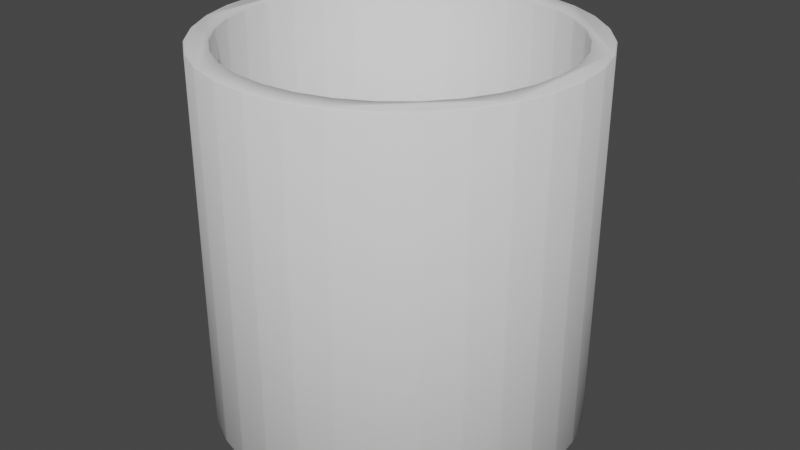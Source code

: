 # Source: primitive-cylinder-hollow.blend  (saved by Blender 2.80.41; exported with 4.5.12 LTS)
import bpy
from mathutils import Matrix  # noqa: F401  (used for matrix-valued properties, if any)

bpy.ops.wm.read_factory_settings(use_empty=True)
scene = bpy.context.scene
scene.name = 'Scene'

# ---- collections
col_collection = bpy.data.collections.new('Collection'); scene.collection.children.link(col_collection)

# ---- world
world_world = bpy.data.worlds.new('World'); scene.world = world_world
world_world.color = (0.05088, 0.05088, 0.05088)
world_world.use_sun_shadow = False
world_world.sun_shadow_jitter_overblur = 0.0

# ---- meshes
me_circle = bpy.data.meshes.new('Circle')
me_circle.from_pydata([(-0.09755, 0.4904, 0.0), (-0.3536, 0.3536, 0.0), (-0.4904, 0.09755, 0.0), (-0.3536, -0.3536, 0.0), (-0.2778, -0.4157, 0.0), (-0.1913, -0.4619, 0.0), (-0.09755, -0.4904, 0.0), (1.629e-07, -0.5, 0.0), (0.3536, -0.3536, 0.0), (0.4157, -0.2778, 0.0), (0.4619, -0.1913, 0.0), (0.4904, -0.09754, 0.0), (0.5, 4.828e-07, 0.0), (0.3536, 0.3536, 0.0), (0.2778, 0.4157, 0.0), (0.0, 0.44, 0.0), (-0.2445, 0.3658, 0.0), (-0.4315, 0.08584, 0.0), (-0.44, 3.322e-08, 0.0), (-0.4315, -0.08584, 0.0), (-0.4065, -0.1684, 0.0), (-0.3658, -0.2445, 0.0), (-0.2445, -0.3658, 0.0), (-0.1684, -0.4065, 0.0), (0.3111, -0.3111, 0.0), (0.3658, -0.2445, 0.0), (0.4065, -0.1684, 0.0), (0.4315, -0.08584, 0.0), (0.4315, 0.08584, 0.0), (0.3111, 0.3111, 0.0), (0.2445, 0.3658, 0.0), (0.0, 0.5, 0.0), (-0.1913, 0.4619, 0.0), (-0.2778, 0.4157, 0.0), (-0.4157, 0.2778, 0.0), (-0.4619, 0.1913, 0.0), (-0.5, 3.775e-08, 0.0), (-0.4904, -0.09755, 0.0), (-0.4619, -0.1913, 0.0), (-0.4157, -0.2778, 0.0), (0.09755, -0.4904, 0.0), (0.1913, -0.4619, 0.0), (0.2778, -0.4157, 0.0), (0.4904, 0.09755, 0.0), (0.4619, 0.1913, 0.0), (0.4157, 0.2778, 0.0), (0.1913, 0.4619, 0.0), (0.09754, 0.4904, 0.0), (-0.08584, 0.4315, 0.0), (-0.1684, 0.4065, 0.0), (-0.3111, 0.3111, 0.0), (-0.3658, 0.2445, 0.0), (-0.4065, 0.1684, 0.0), (-0.3111, -0.3111, 0.0), (-0.08584, -0.4315, 0.0), (1.434e-07, -0.44, 0.0), (0.08584, -0.4315, 0.0), (0.1684, -0.4065, 0.0), (0.2445, -0.3658, 0.0), (0.44, 4.249e-07, 0.0), (0.4065, 0.1684, 0.0), (0.3658, 0.2445, 0.0), (0.1684, 0.4065, 0.0), (0.08584, 0.4315, 0.0), (0.0, 0.5, 1.001), (-0.09755, 0.4904, 1.001), (-0.1913, 0.4619, 1.001), (-0.2778, 0.4157, 1.001), (-0.3536, 0.3536, 1.001), (-0.4157, 0.2778, 1.001), (-0.4619, 0.1913, 1.001), (-0.4904, 0.09755, 1.001), (-0.5, 3.775e-08, 1.001), (-0.4904, -0.09755, 1.001), (-0.4619, -0.1913, 1.001), (-0.4157, -0.2778, 1.001), (-0.3536, -0.3536, 1.001), (-0.2778, -0.4157, 1.001), (-0.1913, -0.4619, 1.001), (-0.09755, -0.4904, 1.001), (1.629e-07, -0.5, 1.001), (0.09755, -0.4904, 1.001), (0.1913, -0.4619, 1.001), (0.2778, -0.4157, 1.001), (0.3536, -0.3536, 1.001), (0.4157, -0.2778, 1.001), (0.4619, -0.1913, 1.001), (0.4904, -0.09754, 1.001), (0.5, 4.828e-07, 1.001), (0.4904, 0.09755, 1.001), (0.4619, 0.1913, 1.001), (0.4157, 0.2778, 1.001), (0.3536, 0.3536, 1.001), (0.2778, 0.4157, 1.001), (0.1913, 0.4619, 1.001), (0.09754, 0.4904, 1.001), (0.0, 0.44, 1.001), (-0.08584, 0.4315, 1.001), (-0.1684, 0.4065, 1.001), (-0.2445, 0.3658, 1.001), (-0.3111, 0.3111, 1.001), (-0.3658, 0.2445, 1.001), (-0.4065, 0.1684, 1.001), (-0.4315, 0.08584, 1.001), (-0.44, 3.322e-08, 1.001), (-0.4315, -0.08584, 1.001), (-0.4065, -0.1684, 1.001), (-0.3658, -0.2445, 1.001), (-0.3111, -0.3111, 1.001), (-0.2445, -0.3658, 1.001), (-0.1684, -0.4065, 1.001), (-0.08584, -0.4315, 1.001), (1.434e-07, -0.44, 1.001), (0.08584, -0.4315, 1.001), (0.1684, -0.4065, 1.001), (0.2445, -0.3658, 1.001), (0.3111, -0.3111, 1.001), (0.3658, -0.2445, 1.001), (0.4065, -0.1684, 1.001), (0.4315, -0.08584, 1.001), (0.44, 4.249e-07, 1.001), (0.4315, 0.08584, 1.001), (0.4065, 0.1684, 1.001), (0.3658, 0.2445, 1.001), (0.3111, 0.3111, 1.001), (0.2445, 0.3658, 1.001), (0.1684, 0.4065, 1.001), (0.08584, 0.4315, 1.001)], [], [(35, 70, 69, 34), (61, 60, 122, 123), (48, 15, 96, 97), (2, 71, 70, 35), (29, 61, 123, 124), (49, 48, 97, 98), (36, 72, 71, 2), (30, 29, 124, 125), (16, 49, 98, 99), (37, 73, 72, 36), (62, 30, 125, 126), (50, 16, 99, 100), (38, 74, 73, 37), (63, 62, 126, 127), (51, 50, 100, 101), (39, 75, 74, 38), (15, 63, 127, 96), (52, 51, 101, 102), (3, 76, 75, 39), (17, 52, 102, 103), (4, 77, 76, 3), (18, 17, 103, 104), (5, 78, 77, 4), (19, 18, 104, 105), (6, 79, 78, 5), (20, 19, 105, 106), (7, 80, 79, 6), (21, 20, 106, 107), (40, 81, 80, 7), (53, 21, 107, 108), (41, 82, 81, 40), (22, 53, 108, 109), (42, 83, 82, 41), (23, 22, 109, 110), (8, 84, 83, 42), (54, 23, 110, 111), (9, 85, 84, 8), (55, 54, 111, 112), (10, 86, 85, 9), (56, 55, 112, 113), (11, 87, 86, 10), (57, 56, 113, 114), (12, 88, 87, 11), (58, 57, 114, 115), (43, 89, 88, 12), (24, 58, 115, 116), (44, 90, 89, 43), (25, 24, 116, 117), (45, 91, 90, 44), (0, 65, 64, 31), (26, 25, 117, 118), (13, 92, 91, 45), (32, 66, 65, 0), (27, 26, 118, 119), (14, 93, 92, 13), (33, 67, 66, 32), (59, 27, 119, 120), (46, 94, 93, 14), (1, 68, 67, 33), (28, 59, 120, 121), (47, 95, 94, 46), (34, 69, 68, 1), (60, 28, 121, 122), (31, 64, 95, 47), (81, 82, 83, 84, 85, 86, 87, 88, 89, 90, 91, 92, 93, 94, 95, 127, 126, 125, 124, 123, 122, 121, 120, 119, 118, 117, 116, 115, 114, 113), (65, 66, 67, 68, 69, 70, 71, 72, 73, 74, 75, 76, 77, 78, 79, 111, 110, 109, 108, 107, 106, 105, 104, 103, 102, 101, 100, 99, 98, 97), (64, 65, 97, 96, 127, 95), (79, 80, 81, 113, 112, 111), (39, 38, 37, 19, 20, 21, 53, 22, 23, 54, 55, 56, 57, 58, 24, 25, 26, 27, 59, 28, 43, 12, 11, 10, 9, 8, 42, 41, 40, 7, 6, 5, 4, 3), (32, 0, 31, 47, 46, 14, 13, 45, 44, 60, 61, 29, 30, 62, 63, 15, 48, 49, 16, 50, 51, 52, 17, 18, 36, 2, 35, 34, 1, 33), (19, 37, 36, 18), (60, 44, 43, 28)])
me_circle.polygons.foreach_set('use_smooth', [True] * 72)
_uv = me_circle.uv_layers.new(name='UVMap')
_uv.uv.foreach_set('vector', [0.0, 0.0, 0.0, 0.0, 0.0, 0.0, 0.0, 0.0, 0.0, 0.0, 0.0, 0.0, 0.0, 0.0, 0.0, 0.0, 0.0, 0.0, 0.0, 0.0, 0.0, 0.0, 0.0, 0.0, 0.0, 0.0, 0.0, 0.0, 0.0, 0.0, 0.0, 0.0, 0.0, 0.0, 0.0, 0.0, 0.0, 0.0, 0.0, 0.0, 0.0, 0.0, 0.0, 0.0, 0.0, 0.0, 0.0, 0.0, 0.0, 0.0, 0.0, 0.0, 0.0, 0.0, 0.0, 0.0, 0.0, 0.0, 0.0, 0.0, 0.0, 0.0, 0.0, 0.0, 0.0, 0.0, 0.0, 0.0, 0.0, 0.0, 0.0, 0.0, 0.0, 0.0, 0.0, 0.0, 0.0, 0.0, 0.0, 0.0, 0.0, 0.0, 0.0, 0.0, 0.0, 0.0, 0.0, 0.0, 0.0, 0.0, 0.0, 0.0, 0.0, 0.0, 0.0, 0.0, 0.0, 0.0, 0.0, 0.0, 0.0, 0.0, 0.0, 0.0, 0.0, 0.0, 0.0, 0.0, 0.0, 0.0, 0.0, 0.0, 0.0, 0.0, 0.0, 0.0, 0.0, 0.0, 0.0, 0.0, 0.0, 0.0, 0.0, 0.0, 0.0, 0.0, 0.0, 0.0, 0.0, 0.0, 0.0, 0.0, 0.0, 0.0, 0.0, 0.0, 0.0, 0.0, 0.0, 0.0, 0.0, 0.0, 0.0, 0.0, 0.0, 0.0, 0.0, 0.0, 0.0, 0.0, 0.0, 0.0, 0.0, 0.0, 0.0, 0.0, 0.0, 0.0, 0.0, 0.0, 0.0, 0.0, 0.0, 0.0, 0.0, 0.0, 0.0, 0.0, 0.0, 0.0, 0.0, 0.0, 0.0, 0.0, 0.0, 0.0, 0.0, 0.0, 0.0, 0.0, 0.0, 0.0, 0.0, 0.0, 0.0, 0.0, 0.0, 0.0, 0.0, 0.0, 0.0, 0.0, 0.0, 0.0, 0.0, 0.0, 0.0, 0.0, 0.0, 0.0, 0.0, 0.0, 0.0, 0.0, 0.0, 0.0, 0.0, 0.0, 0.0, 0.0, 0.0, 0.0, 0.0, 0.0, 0.0, 0.0, 0.0, 0.0, 0.0, 0.0, 0.0, 0.0, 0.0, 0.0, 0.0, 0.0, 0.0, 0.0, 0.0, 0.0, 0.0, 0.0, 0.0, 0.0, 0.0, 0.0, 0.0, 0.0, 0.0, 0.0, 0.0, 0.0, 0.0, 0.0, 0.0, 0.0, 0.0, 0.0, 0.0, 0.0, 0.0, 0.0, 0.0, 0.0, 0.0, 0.0, 0.0, 0.0, 0.0, 0.0, 0.0, 0.0, 0.0, 0.0, 0.0, 0.0, 0.0, 0.0, 0.0, 0.0, 0.0, 0.0, 0.0, 0.0, 0.0, 0.0, 0.0, 0.0, 0.0, 0.0, 0.0, 0.0, 0.0, 0.0, 0.0, 0.0, 0.0, 0.0, 0.0, 0.0, 0.0, 0.0, 0.0, 0.0, 0.0, 0.0, 0.0, 0.0, 0.0, 0.0, 0.0, 0.0, 0.0, 0.0, 0.0, 0.0, 0.0, 0.0, 0.0, 0.0, 0.0, 0.0, 0.0, 0.0, 0.0, 0.0, 0.0, 0.0, 0.0, 0.0, 0.0, 0.0, 0.0, 0.0, 0.0, 0.0, 0.0, 0.0, 0.0, 0.0, 0.0, 0.0, 0.0, 0.0, 0.0, 0.0, 0.0, 0.0, 0.0, 0.0, 0.0, 0.0, 0.0, 0.0, 0.0, 0.0, 0.0, 0.0, 0.0, 0.0, 0.0, 0.0, 0.0, 0.0, 0.0, 0.0, 0.0, 0.0, 0.0, 0.0, 0.0, 0.0, 0.0, 0.0, 0.0, 0.0, 0.0, 0.0, 0.0, 0.0, 0.0, 0.0, 0.0, 0.0, 0.0, 0.0, 0.0, 0.0, 0.0, 0.0, 0.0, 0.0, 0.0, 0.0, 0.0, 0.0, 0.0, 0.0, 0.0, 0.0, 0.0, 0.0, 0.0, 0.0, 0.0, 0.0, 0.0, 0.0, 0.0, 0.0, 0.0, 0.0, 0.0, 0.0, 0.0, 0.0, 0.0, 0.0, 0.0, 0.0, 0.0, 0.0, 0.0, 0.0, 0.0, 0.0, 0.0, 0.0, 0.0, 0.0, 0.0, 0.0, 0.0, 0.0, 0.0, 0.0, 0.0, 0.0, 0.0, 0.0, 0.0, 0.0, 0.0, 0.0, 0.0, 0.0, 0.0, 0.0, 0.0, 0.0, 0.0, 0.0, 0.0, 0.0, 0.0, 0.0, 0.0, 0.0, 0.0, 0.0, 0.0, 0.0, 0.0, 0.0, 0.0, 0.0, 0.0, 0.0, 0.0, 0.0, 0.0, 0.0, 0.0, 0.0, 0.0, 0.0, 0.0, 0.0, 0.0, 0.0, 0.0, 0.0, 0.0, 0.0, 0.0, 0.0, 0.0, 0.0, 0.0, 0.0, 0.0, 0.0, 0.0, 0.0, 0.0, 0.0, 0.0, 0.0, 0.0, 0.0, 0.0, 0.0, 0.0, 0.0, 0.0, 0.0, 0.0, 0.0, 0.0, 0.0, 0.0, 0.0, 0.0, 0.0, 0.0, 0.0, 0.0, 0.0, 0.0, 0.0, 0.0, 0.0, 0.0, 0.0, 0.0, 0.0, 0.0, 0.0, 0.0, 0.0, 0.0, 0.0, 0.0, 0.0, 0.0, 0.0, 0.0, 0.0, 0.0, 0.0, 0.0, 0.0, 0.0, 0.0, 0.0, 0.0, 0.0, 0.0, 0.0, 0.0, 0.0, 0.0, 0.0, 0.0, 0.0, 0.0, 0.0, 0.0, 0.0, 0.0, 0.0, 0.0, 0.0, 0.0, 0.0, 0.0, 0.0, 0.0, 0.0, 0.0, 0.0, 0.0, 0.0, 0.0, 0.0, 0.0, 0.0, 0.0, 0.0, 0.0, 0.0, 0.0, 0.0, 0.0, 0.0, 0.0, 0.0, 0.0, 0.0, 0.0, 0.0, 0.0, 0.0, 0.0, 0.0, 0.0, 0.0, 0.0, 0.0, 0.0, 0.0, 0.0, 0.0, 0.0, 0.0, 0.0, 0.0, 0.0, 0.0, 0.0, 0.0, 0.0, 0.0, 0.0, 0.0, 0.0, 0.0, 0.0, 0.0, 0.0, 0.0, 0.0, 0.0, 0.0, 0.0, 0.0, 0.0, 0.0, 0.0, 0.0, 0.0, 0.0, 0.0, 0.0, 0.0, 0.0, 0.0, 0.0, 0.0, 0.0, 0.0, 0.0, 0.0, 0.0, 0.0, 0.0, 0.0, 0.0, 0.0, 0.0, 0.0, 0.0, 0.0, 0.0, 0.0, 0.0, 0.0, 0.0, 0.0, 0.0, 0.0, 0.0, 0.0, 0.0, 0.0, 0.0, 0.0, 0.0, 0.0, 0.0, 0.0, 0.0, 0.0, 0.0, 0.0, 0.0, 0.0, 0.0, 0.0, 0.0, 0.0, 0.0, 0.0, 0.0, 0.0, 0.0, 0.0, 0.0, 0.0, 0.0, 0.0, 0.0, 0.0, 0.0, 0.0, 0.0, 0.0, 0.0, 0.0, 0.0, 0.0, 0.0, 0.0, 0.0, 0.0, 0.0, 0.0, 0.0, 0.0, 0.0, 0.0, 0.0, 0.0, 0.0, 0.0, 0.0, 0.0, 0.0, 0.0, 0.0, 0.0, 0.0, 0.0, 0.0, 0.0, 0.0, 0.0, 0.0, 0.0, 0.0, 0.0, 0.0, 0.0, 0.0, 0.0, 0.0, 0.0, 0.0, 0.0, 0.0, 0.0, 0.0, 0.0, 0.0, 0.0, 0.0, 0.0, 0.0, 0.0, 0.0, 0.0, 0.0, 0.0, 0.0, 0.0, 0.0, 0.0, 0.0, 0.0, 0.0, 0.0, 0.0, 0.0, 0.0, 0.0, 0.0, 0.0, 0.0, 0.0, 0.0, 0.0, 0.0, 0.0, 0.0, 0.0, 0.0, 0.0, 0.0, 0.0, 0.0, 0.0, 0.0, 0.0, 0.0, 0.0, 0.0, 0.0, 0.0, 0.0, 0.0, 0.0, 0.0, 0.0, 0.0, 0.0, 0.0, 0.0, 0.0, 0.0, 0.0, 0.0, 0.0, 0.0, 0.0, 0.0, 0.0, 0.0, 0.0, 0.0, 0.0])
me_circle.use_remesh_preserve_volume = False
me_circle.use_remesh_preserve_attributes = False
me_circle.use_mirror_vertex_groups = False
me_circle.update()

# ---- objects
ob_circle = bpy.data.objects.new('Circle', me_circle)

# ---- transforms, parenting, visibility, modifiers, constraints
ob_circle.location = (0.0, 0.0, 0.0)
ob_circle.lineart.crease_threshold = 0.0
_m = ob_circle.modifiers.new('Bevel', 'BEVEL')
_m.width = 0.004
_m.width_pct = 0.004
_m.limit_method = 'NONE'
_m.spread = 0.0

# ---- collection membership
col_collection.objects.link(ob_circle)

# ---- scene / render settings (as saved in the file)
scene.frame_start = 1; scene.frame_end = 250; scene.frame_set(1)
scene.render.engine = 'BLENDER_EEVEE_NEXT'
scene.render.motion_blur_shutter = 1.0
scene.cycles.use_denoising = False
scene.cycles.samples = 128
scene.cycles.sampling_pattern = 'TABULATED_SOBOL'
scene.cycles.use_adaptive_sampling = False
scene.cycles.use_light_tree = False
scene.view_settings.view_transform = 'Filmic'
bpy.context.view_layer.update()

# ---- added for rendering (the .blend has no active camera and no usable light): camera, sun
cam_auto = bpy.data.cameras.new('AutoCamera')
cam_auto.lens = 50.0
cam_auto.sensor_width = 36.0
cam_auto.clip_end = 1000.0
ob_auto_camera = bpy.data.objects.new('AutoCamera', cam_auto)
scene.collection.objects.link(ob_auto_camera)
ob_auto_camera.location = (1.60233, -1.9228, 1.78245)
ob_auto_camera.rotation_euler = (1.09748, -7.21219e-08, 0.694738)
scene.camera = ob_auto_camera
light_auto_sun = bpy.data.lights.new('AutoSun', 'SUN')
light_auto_sun.energy = 3.0
light_auto_sun.angle = 0.0523599
ob_auto_sun = bpy.data.objects.new('AutoSun', light_auto_sun)
scene.collection.objects.link(ob_auto_sun)
ob_auto_sun.rotation_euler = (0.872665, 0.174533, 0.523599)
bpy.context.view_layer.update()
